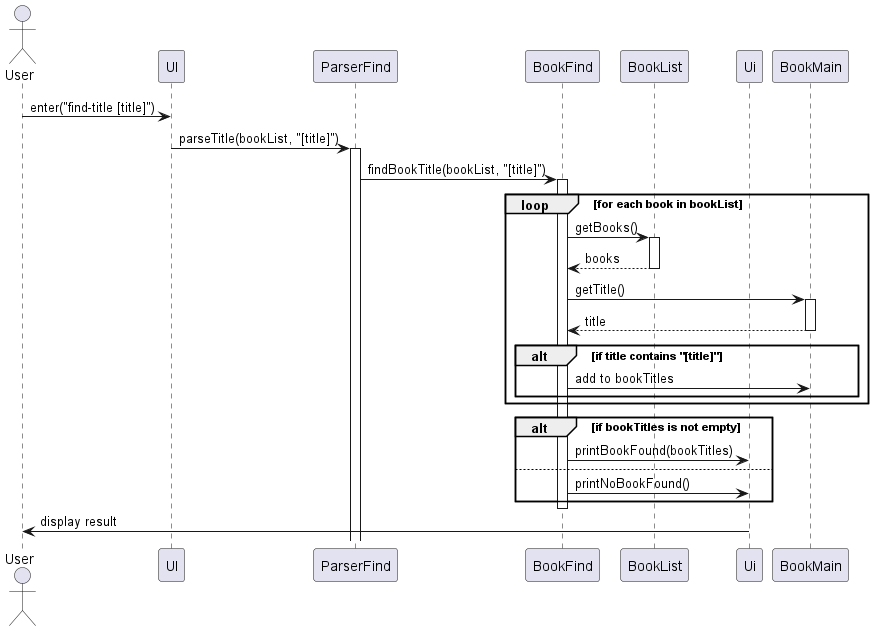

The diagram above was rendered by PlantUML. Its source (embedded in the PNG):
@startuml
actor User
participant "UI" as UI
participant "ParserFind" as ParserFind
participant "BookFind" as BookFind
participant "BookList" as BookList
participant "Ui" as Ui

User -> UI: enter("find-title [title]")
UI -> ParserFind: parseTitle(bookList, "[title]")
activate ParserFind

ParserFind -> BookFind: findBookTitle(bookList, "[title]")
activate BookFind

loop for each book in bookList
    BookFind -> BookList: getBooks()
    activate BookList
    BookList --> BookFind: books
    deactivate BookList

    BookFind -> BookMain: getTitle()
    activate BookMain
    BookMain --> BookFind: title
    deactivate BookMain

    alt if title contains "[title]"
        BookFind -> BookMain: add to bookTitles
    end
end

alt if bookTitles is not empty
    BookFind -> Ui: printBookFound(bookTitles)
else
    BookFind -> Ui: printNoBookFound()
end

deactivate BookFind
Ui -> User: display result
@enduml